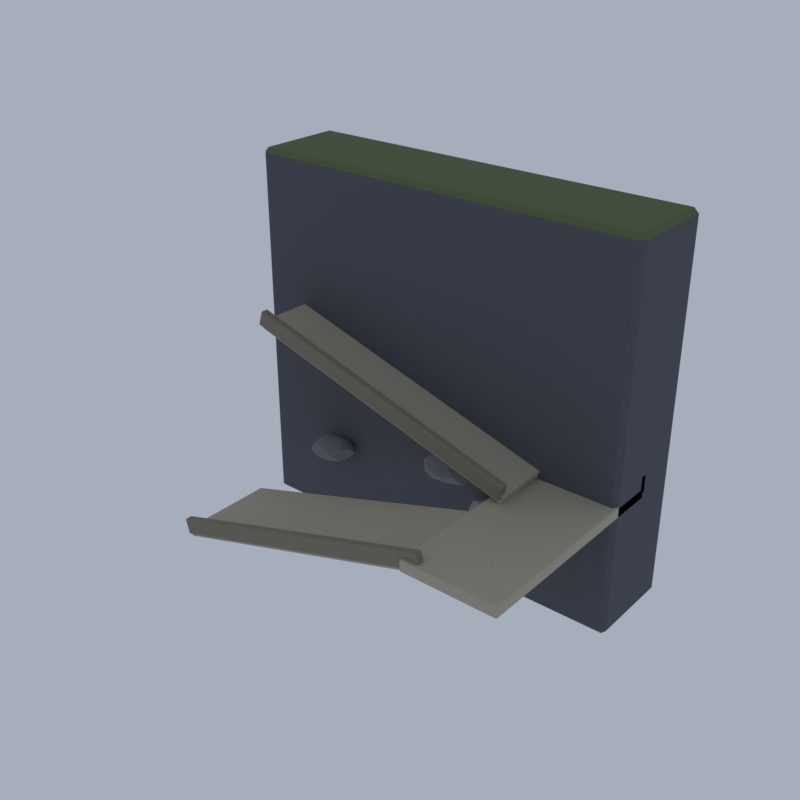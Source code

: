 # Source: F11_07_landmark_trail_07.blend  (saved by Blender 5.2.45; exported with 4.5.12 LTS)
import bpy
from mathutils import Matrix  # noqa: F401  (used for matrix-valued properties, if any)

bpy.ops.wm.read_factory_settings(use_empty=True)
scene = bpy.context.scene
scene.name = 'Scene'

# ---- collections
col_collection = bpy.data.collections.new('Collection'); scene.collection.children.link(col_collection)

# ---- materials (node trees are filled in below, after node groups)
mat_wd_rock_dark_rock = bpy.data.materials.new('wd_rock_dark|Rock')
mat_wd_rock_dark_rock.diffuse_color = (0.0869, 0.09152, 0.1113, 1.0)
mat_wd_moss_grass = bpy.data.materials.new('wd_moss|Grass')
mat_wd_moss_grass.diffuse_color = (0.1113, 0.145, 0.05819, 1.0)
mat_ev_stone_limestone = bpy.data.materials.new('ev_stone|Limestone')
mat_ev_stone_limestone.diffuse_color = (0.4423, 0.3993, 0.3021, 1.0)
mat_ev_stone_dark_cobblestone = bpy.data.materials.new('ev_stone_dark|Cobblestone')
mat_ev_stone_dark_cobblestone.diffuse_color = (0.2195, 0.1975, 0.145, 1.0)
mat_wd_rock_light_rock = bpy.data.materials.new('wd_rock_light|Rock')
mat_wd_rock_light_rock.diffuse_color = (0.3587, 0.3686, 0.4098, 1.0)
mat_wd_rock_grey_rock = bpy.data.materials.new('wd_rock_grey|Rock')
mat_wd_rock_grey_rock.diffuse_color = (0.1905, 0.1975, 0.2195, 1.0)

# ---- material node trees
mat_wd_rock_dark_rock.use_nodes = True; mat_wd_rock_dark_rock.node_tree.nodes.clear()
_N = mat_wd_rock_dark_rock.node_tree.nodes; _L = mat_wd_rock_dark_rock.node_tree.links
n0 = _N.new('ShaderNodeBsdfPrincipled'); n0.name = 'Principled BSDF'; n0.location = (-200, 100)
n0.inputs[0].default_value = (0.0869, 0.09152, 0.1113, 1.0)
n0.inputs[2].default_value = 0.96
n0.inputs[10].default_value = 0.005
n1 = _N.new('ShaderNodeOutputMaterial'); n1.name = 'Material Output'; n1.location = (200, 100)
_L.new(n0.outputs[0], n1.inputs[0])
n1.is_active_output = True
mat_wd_moss_grass.use_nodes = True; mat_wd_moss_grass.node_tree.nodes.clear()
_N = mat_wd_moss_grass.node_tree.nodes; _L = mat_wd_moss_grass.node_tree.links
n0 = _N.new('ShaderNodeBsdfPrincipled'); n0.name = 'Principled BSDF'; n0.location = (-200, 100)
n0.inputs[0].default_value = (0.1113, 0.145, 0.05819, 1.0)
n0.inputs[2].default_value = 1.0
n0.inputs[10].default_value = 0.005
n1 = _N.new('ShaderNodeOutputMaterial'); n1.name = 'Material Output'; n1.location = (200, 100)
_L.new(n0.outputs[0], n1.inputs[0])
n1.is_active_output = True
mat_ev_stone_limestone.use_nodes = True; mat_ev_stone_limestone.node_tree.nodes.clear()
_N = mat_ev_stone_limestone.node_tree.nodes; _L = mat_ev_stone_limestone.node_tree.links
n0 = _N.new('ShaderNodeBsdfPrincipled'); n0.name = 'Principled BSDF'; n0.location = (-200, 100)
n0.inputs[0].default_value = (0.4423, 0.3993, 0.3021, 1.0)
n0.inputs[2].default_value = 0.85
n0.inputs[10].default_value = 0.005
n1 = _N.new('ShaderNodeOutputMaterial'); n1.name = 'Material Output'; n1.location = (200, 100)
_L.new(n0.outputs[0], n1.inputs[0])
n1.is_active_output = True
mat_ev_stone_dark_cobblestone.use_nodes = True; mat_ev_stone_dark_cobblestone.node_tree.nodes.clear()
_N = mat_ev_stone_dark_cobblestone.node_tree.nodes; _L = mat_ev_stone_dark_cobblestone.node_tree.links
n0 = _N.new('ShaderNodeBsdfPrincipled'); n0.name = 'Principled BSDF'; n0.location = (-200, 100)
n0.inputs[0].default_value = (0.2195, 0.1975, 0.145, 1.0)
n0.inputs[2].default_value = 0.9
n0.inputs[10].default_value = 0.005
n1 = _N.new('ShaderNodeOutputMaterial'); n1.name = 'Material Output'; n1.location = (200, 100)
_L.new(n0.outputs[0], n1.inputs[0])
n1.is_active_output = True
mat_wd_rock_light_rock.use_nodes = True; mat_wd_rock_light_rock.node_tree.nodes.clear()
_N = mat_wd_rock_light_rock.node_tree.nodes; _L = mat_wd_rock_light_rock.node_tree.links
n0 = _N.new('ShaderNodeBsdfPrincipled'); n0.name = 'Principled BSDF'; n0.location = (-200, 100)
n0.inputs[0].default_value = (0.3587, 0.3686, 0.4098, 1.0)
n0.inputs[2].default_value = 0.92
n0.inputs[10].default_value = 0.005
n1 = _N.new('ShaderNodeOutputMaterial'); n1.name = 'Material Output'; n1.location = (200, 100)
_L.new(n0.outputs[0], n1.inputs[0])
n1.is_active_output = True
mat_wd_rock_grey_rock.use_nodes = True; mat_wd_rock_grey_rock.node_tree.nodes.clear()
_N = mat_wd_rock_grey_rock.node_tree.nodes; _L = mat_wd_rock_grey_rock.node_tree.links
n0 = _N.new('ShaderNodeBsdfPrincipled'); n0.name = 'Principled BSDF'; n0.location = (-200, 100)
n0.inputs[0].default_value = (0.1905, 0.1975, 0.2195, 1.0)
n0.inputs[2].default_value = 0.95
n0.inputs[10].default_value = 0.005
n1 = _N.new('ShaderNodeOutputMaterial'); n1.name = 'Material Output'; n1.location = (200, 100)
_L.new(n0.outputs[0], n1.inputs[0])
n1.is_active_output = True

# ---- world
world_world = bpy.data.worlds.new('World'); scene.world = world_world
world_world.use_nodes = True; world_world.node_tree.nodes.clear()
_N = world_world.node_tree.nodes; _L = world_world.node_tree.links
n0 = _N.new('ShaderNodeOutputWorld'); n0.name = 'World Output'; n0.location = (200, 100)
n1 = _N.new('ShaderNodeBackground'); n1.name = 'Background'; n1.location = (-200, 100)
n1.inputs[0].default_value = (0.42, 0.47, 0.55, 1.0)
n1.inputs[1].default_value = 0.9
_L.new(n1.outputs[0], n0.inputs[0])
n0.is_active_output = True
world_world.color = (0.05088, 0.05088, 0.05088)
world_world.sun_shadow_jitter_overblur = 0.0

# ---- meshes
me_landmark_trail_07 = bpy.data.meshes.new('landmark_trail_07')
me_landmark_trail_07.from_pydata([(-12.7, 2.8, 0.0), (-12.7, 2.5, 0.3), (-13.0, 2.8, 0.3), (-12.7, 2.5, 23.7), (-12.7, 2.8, 24.0), (-13.0, 2.8, 23.7), (-12.7, 8.2, 0.0), (-13.0, 8.2, 0.3), (-12.7, 8.5, 0.3), (-12.7, 8.2, 24.0), (-12.7, 8.5, 23.7), (-13.0, 8.2, 23.7), (12.7, 2.8, 0.0), (13.0, 2.8, 0.3), (12.7, 2.5, 0.3), (12.7, 2.8, 24.0), (12.7, 2.5, 23.7), (13.0, 2.8, 23.7), (12.7, 8.2, 0.0), (12.7, 8.5, 0.3), (13.0, 8.2, 0.3), (12.7, 8.2, 24.0), (13.0, 8.2, 23.7), (12.7, 8.5, 23.7), (-9.865, -7.95, 2.528), (-9.879, -8.0, 2.576), (-9.927, -7.95, 2.561), (-10.03, -8.0, 3.054), (-10.04, -7.95, 3.102), (-10.07, -7.95, 3.039), (-9.865, -2.05, 2.528), (-9.927, -2.05, 2.561), (-9.879, -2.0, 2.576), (-10.04, -2.05, 3.102), (-10.03, -2.0, 3.054), (-10.07, -2.05, 3.039), (8.04, -7.95, 7.998), (8.073, -7.95, 8.061), (8.025, -8.0, 8.046), (7.865, -7.95, 8.572), (7.879, -8.0, 8.524), (7.927, -7.95, 8.539), (8.04, -2.05, 7.998), (8.025, -2.0, 8.046), (8.073, -2.05, 8.061), (7.865, -2.05, 8.572), (7.927, -2.05, 8.539), (7.879, -2.0, 8.524), (-9.806, -8.2, 2.836), (-9.821, -8.25, 2.884), (-9.869, -8.2, 2.87), (-10.08, -8.25, 3.745), (-10.1, -8.2, 3.793), (-10.13, -8.2, 3.73), (-9.806, -7.8, 2.836), (-9.869, -7.8, 2.87), (-9.821, -7.75, 2.884), (-10.1, -7.8, 3.793), (-10.08, -7.75, 3.745), (-10.13, -7.8, 3.73), (8.098, -8.2, 8.307), (8.131, -8.2, 8.37), (8.084, -8.25, 8.355), (7.806, -8.2, 9.264), (7.821, -8.25, 9.216), (7.869, -8.2, 9.23), (8.098, -7.8, 8.307), (8.084, -7.75, 8.355), (8.131, -7.8, 8.37), (7.806, -7.8, 9.264), (7.869, -7.8, 9.23), (7.821, -7.75, 9.216), (7.06, -8.44, 7.95), (7.06, -8.5, 8.01), (7.0, -8.44, 8.01), (7.06, -8.5, 8.59), (7.06, -8.44, 8.65), (7.0, -8.44, 8.59), (7.06, 5.44, 7.95), (7.0, 5.44, 8.01), (7.06, 5.5, 8.01), (7.06, 5.44, 8.65), (7.06, 5.5, 8.59), (7.0, 5.44, 8.59), (12.94, -8.44, 7.95), (13.0, -8.44, 8.01), (12.94, -8.5, 8.01), (12.94, -8.44, 8.65), (12.94, -8.5, 8.59), (13.0, -8.44, 8.59), (12.94, 5.44, 7.95), (12.94, 5.5, 8.01), (13.0, 5.44, 8.01), (12.94, 5.44, 8.65), (13.0, 5.44, 8.59), (12.94, 5.5, 8.59), (7.05, 5.2, 8.3), (7.05, 5.15, 8.35), (7.0, 5.2, 8.35), (7.05, 5.15, 9.45), (7.05, 5.2, 9.5), (7.0, 5.2, 9.45), (7.05, 5.6, 8.3), (7.0, 5.6, 8.35), (7.05, 5.65, 8.35), (7.05, 5.6, 9.5), (7.05, 5.65, 9.45), (7.0, 5.6, 9.45), (12.95, 5.2, 8.3), (13.0, 5.2, 8.35), (12.95, 5.15, 8.35), (12.95, 5.2, 9.5), (12.95, 5.15, 9.45), (13.0, 5.2, 9.45), (12.95, 5.6, 8.3), (12.95, 5.65, 8.35), (13.0, 5.6, 8.35), (12.95, 5.6, 9.5), (13.0, 5.6, 9.45), (12.95, 5.65, 9.45), (8.038, -0.95, 9.202), (8.024, -1.0, 9.154), (8.072, -0.95, 9.139), (7.88, -1.0, 8.675), (7.866, -0.95, 8.627), (7.928, -0.95, 8.661), (8.038, 4.95, 9.202), (8.072, 4.95, 9.139), (8.024, 5.0, 9.154), (7.866, 4.95, 8.627), (7.88, 5.0, 8.675), (7.928, 4.95, 8.661), (-9.866, -0.95, 14.57), (-9.928, -0.95, 14.54), (-9.88, -1.0, 14.53), (-10.04, -0.95, 14.0), (-10.02, -1.0, 14.05), (-10.07, -0.95, 14.06), (-9.866, 4.95, 14.57), (-9.88, 5.0, 14.53), (-9.928, 4.95, 14.54), (-10.04, 4.95, 14.0), (-10.07, 4.95, 14.06), (-10.02, 5.0, 14.05), (8.096, -1.2, 9.893), (8.081, -1.25, 9.845), (8.129, -1.2, 9.831), (7.823, -1.25, 8.983), (7.808, -1.2, 8.935), (7.871, -1.2, 8.969), (8.096, -0.8, 9.893), (8.129, -0.8, 9.831), (8.081, -0.75, 9.845), (7.808, -0.8, 8.935), (7.823, -0.75, 8.983), (7.871, -0.8, 8.969), (-9.808, -1.2, 15.26), (-9.871, -1.2, 15.23), (-9.823, -1.25, 15.22), (-10.1, -1.2, 14.31), (-10.08, -1.25, 14.35), (-10.13, -1.2, 14.37), (-9.808, -0.8, 15.26), (-9.823, -0.75, 15.22), (-9.871, -0.8, 15.23), (-10.1, -0.8, 14.31), (-10.13, -0.8, 14.37), (-10.08, -0.75, 14.35), (5.639, 1.5, 5.398), (6.752, 0.826, 5.47), (5.187, 0.3408, 5.467), (4.362, 1.5, 5.475), (5.222, 2.569, 5.472), (6.596, 2.08, 5.479), (6.11, 0.2923, 6.238), (4.619, 0.8825, 6.162), (4.666, 2.089, 6.145), (6.075, 2.619, 6.206), (7.06, 1.5, 6.208), (5.639, 1.5, 6.695), (5.384, 0.8467, 5.414), (6.283, 1.11, 5.418), (6.031, 0.4956, 5.462), (6.786, 1.5, 5.469), (6.176, 1.825, 5.437), (4.868, 1.5, 5.422), (4.559, 0.846, 5.458), (5.394, 2.129, 5.418), (4.541, 2.165, 5.457), (5.988, 2.394, 5.47), (7.285, 1.054, 5.794), (6.973, 1.861, 5.794), (5.639, 0.3047, 5.794), (6.546, 0.4592, 5.794), (4.276, 1.131, 5.794), (4.774, 0.5077, 5.794), (4.825, 2.434, 5.794), (4.163, 1.9, 5.794), (6.377, 2.347, 5.794), (5.639, 2.78, 5.794), (6.721, 0.845, 6.276), (5.309, 0.6544, 6.178), (4.352, 1.5, 6.258), (5.268, 2.451, 6.226), (6.699, 2.142, 6.266), (5.862, 0.9291, 6.474), (6.516, 1.5, 6.622), (4.972, 1.096, 6.572), (5.049, 1.857, 6.483), (5.846, 2.031, 6.426), (-6.8, 1.5, 5.323), (-5.73, 0.8521, 5.396), (-7.208, 0.4539, 5.396), (-8.064, 1.5, 5.398), (-7.114, 2.307, 5.409), (-5.688, 2.173, 5.393), (-6.392, 0.454, 6.082), (-7.757, 0.9207, 6.042), (-7.914, 2.174, 6.098), (-6.408, 2.506, 6.067), (-5.49, 1.5, 6.079), (-6.8, 1.5, 6.432), (-7.043, 0.8775, 5.342), (-6.183, 1.127, 5.346), (-6.404, 0.4836, 5.384), (-5.609, 1.5, 5.389), (-6.107, 1.92, 5.332), (-7.5, 1.5, 5.354), (-7.712, 0.9475, 5.393), (-7.022, 2.069, 5.352), (-7.64, 2.009, 5.397), (-6.42, 2.475, 5.387), (-5.635, 1.185, 5.697), (-5.301, 1.906, 5.697), (-6.8, 0.3403, 5.697), (-5.954, 0.5293, 5.697), (-8.246, 1.108, 5.697), (-7.749, 0.4115, 5.697), (-7.568, 2.381, 5.697), (-8.419, 1.938, 5.697), (-5.88, 2.556, 5.697), (-6.8, 2.764, 5.697), (-5.796, 0.892, 6.144), (-7.176, 0.5345, 6.136), (-7.927, 1.5, 6.103), (-7.148, 2.393, 6.103), (-5.789, 2.112, 6.147), (-6.6, 0.9866, 6.308), (-5.997, 1.5, 6.455), (-7.302, 1.196, 6.283), (-7.283, 1.793, 6.261), (-6.595, 2.027, 6.324), (9.028, 1.5, 4.656), (10.3, 0.7312, 4.753), (8.674, 0.5919, 4.779), (7.581, 1.5, 4.758), (8.517, 2.809, 4.749), (10.15, 2.18, 4.761), (9.529, 0.2133, 5.587), (7.8, 0.7567, 5.556), (7.831, 2.225, 5.544), (9.468, 2.629, 5.528), (10.56, 1.5, 5.56), (9.028, 1.5, 5.964), (8.782, 0.8689, 4.709), (9.845, 1.005, 4.679), (9.418, 0.5001, 4.754), (10.46, 1.5, 4.744), (9.754, 1.94, 4.695), (8.058, 1.5, 4.684), (7.917, 0.8274, 4.747), (8.7, 2.341, 4.672), (7.858, 2.208, 4.744), (9.43, 2.532, 4.751), (10.68, 1.052, 5.113), (10.59, 1.924, 5.113), (9.028, 0.3379, 5.113), (10.04, 0.342, 5.113), (7.436, 1.069, 5.113), (8.095, 0.4306, 5.113), (8.014, 2.662, 5.113), (7.751, 1.846, 5.113), (10.13, 2.762, 5.113), (9.028, 3.046, 5.113), (10.33, 0.7087, 5.695), (8.61, 0.4275, 5.601), (7.835, 1.5, 5.543), (8.605, 2.585, 5.607), (10.1, 2.149, 5.591), (9.34, 0.6993, 6.067), (9.975, 1.5, 6.007), (8.374, 1.104, 5.876), (8.398, 1.881, 5.848), (9.25, 2.07, 5.792), (2.789, 1.5, 7.504), (4.166, 0.6661, 7.576), (2.28, 0.1962, 7.578), (1.035, 1.5, 7.573), (2.404, 2.486, 7.596), (4.158, 2.329, 7.576), (3.221, 0.3913, 8.358), (1.428, 0.6759, 8.441), (1.613, 2.212, 8.374), (3.351, 2.942, 8.481), (4.206, 1.5, 8.363), (2.789, 1.5, 9.017), (2.445, 0.6179, 7.493), (3.545, 1.042, 7.518), (3.261, 0.2894, 7.568), (4.256, 1.5, 7.571), (3.444, 1.897, 7.536), (1.807, 1.5, 7.511), (1.339, 0.6223, 7.553), (2.485, 2.279, 7.511), (1.678, 2.172, 7.576), (3.286, 2.776, 7.563), (4.214, 1.114, 7.95), (4.644, 2.002, 7.95), (2.789, 0.01253, 7.95), (3.762, 0.3842, 7.95), (1.001, 1.016, 7.95), (1.762, 0.3228, 7.95), (1.908, 2.511, 7.95), (1.254, 1.916, 7.95), (3.886, 2.758, 7.95), (2.789, 2.959, 7.95), (3.712, 0.9411, 8.362), (2.369, 0.4233, 8.44), (1.437, 1.5, 8.438), (2.286, 2.79, 8.537), (4.053, 2.265, 8.513), (3.065, 0.7905, 8.795), (3.619, 1.5, 8.733), (2.041, 1.047, 8.822), (1.994, 1.981, 8.877), (3.115, 2.336, 8.946)], [], [(0, 1, 2), (3, 4, 5), (6, 7, 8), (9, 10, 11), (12, 13, 14), (15, 16, 17), (18, 19, 20), (21, 22, 23), (6, 0, 2, 7), (1, 3, 5, 2), (4, 9, 11, 5), (10, 8, 7, 11), (18, 6, 8, 19), (9, 21, 23, 10), (22, 20, 19, 23), (12, 18, 20, 13), (21, 15, 17, 22), (16, 14, 13, 17), (0, 12, 14, 1), (15, 4, 3, 16), (6, 18, 12, 0), (2, 5, 11, 7), (14, 16, 3, 1), (21, 9, 4, 15), (8, 10, 23, 19), (20, 22, 17, 13), (24, 25, 26), (27, 28, 29), (30, 31, 32), (33, 34, 35), (36, 37, 38), (39, 40, 41), (42, 43, 44), (45, 46, 47), (30, 24, 26, 31), (25, 27, 29, 26), (28, 33, 35, 29), (34, 32, 31, 35), (42, 30, 32, 43), (33, 45, 47, 34), (46, 44, 43, 47), (36, 42, 44, 37), (45, 39, 41, 46), (40, 38, 37, 41), (24, 36, 38, 25), (39, 28, 27, 40), (30, 42, 36, 24), (26, 29, 35, 31), (38, 40, 27, 25), (45, 33, 28, 39), (32, 34, 47, 43), (44, 46, 41, 37), (48, 49, 50), (51, 52, 53), (54, 55, 56), (57, 58, 59), (60, 61, 62), (63, 64, 65), (66, 67, 68), (69, 70, 71), (54, 48, 50, 55), (49, 51, 53, 50), (52, 57, 59, 53), (58, 56, 55, 59), (66, 54, 56, 67), (57, 69, 71, 58), (70, 68, 67, 71), (60, 66, 68, 61), (69, 63, 65, 70), (64, 62, 61, 65), (48, 60, 62, 49), (63, 52, 51, 64), (54, 66, 60, 48), (50, 53, 59, 55), (62, 64, 51, 49), (69, 57, 52, 63), (56, 58, 71, 67), (68, 70, 65, 61), (72, 73, 74), (75, 76, 77), (78, 79, 80), (81, 82, 83), (84, 85, 86), (87, 88, 89), (90, 91, 92), (93, 94, 95), (78, 72, 74, 79), (73, 75, 77, 74), (76, 81, 83, 77), (82, 80, 79, 83), (90, 78, 80, 91), (81, 93, 95, 82), (94, 92, 91, 95), (84, 90, 92, 85), (93, 87, 89, 94), (88, 86, 85, 89), (72, 84, 86, 73), (87, 76, 75, 88), (78, 90, 84, 72), (74, 77, 83, 79), (86, 88, 75, 73), (93, 81, 76, 87), (80, 82, 95, 91), (92, 94, 89, 85), (96, 97, 98), (99, 100, 101), (102, 103, 104), (105, 106, 107), (108, 109, 110), (111, 112, 113), (114, 115, 116), (117, 118, 119), (102, 96, 98, 103), (97, 99, 101, 98), (100, 105, 107, 101), (106, 104, 103, 107), (114, 102, 104, 115), (105, 117, 119, 106), (118, 116, 115, 119), (108, 114, 116, 109), (117, 111, 113, 118), (112, 110, 109, 113), (96, 108, 110, 97), (111, 100, 99, 112), (102, 114, 108, 96), (98, 101, 107, 103), (110, 112, 99, 97), (117, 105, 100, 111), (104, 106, 119, 115), (116, 118, 113, 109), (120, 121, 122), (123, 124, 125), (126, 127, 128), (129, 130, 131), (132, 133, 134), (135, 136, 137), (138, 139, 140), (141, 142, 143), (126, 120, 122, 127), (121, 123, 125, 122), (124, 129, 131, 125), (130, 128, 127, 131), (138, 126, 128, 139), (129, 141, 143, 130), (142, 140, 139, 143), (132, 138, 140, 133), (141, 135, 137, 142), (136, 134, 133, 137), (120, 132, 134, 121), (135, 124, 123, 136), (126, 138, 132, 120), (122, 125, 131, 127), (134, 136, 123, 121), (141, 129, 124, 135), (128, 130, 143, 139), (140, 142, 137, 133), (144, 145, 146), (147, 148, 149), (150, 151, 152), (153, 154, 155), (156, 157, 158), (159, 160, 161), (162, 163, 164), (165, 166, 167), (150, 144, 146, 151), (145, 147, 149, 146), (148, 153, 155, 149), (154, 152, 151, 155), (162, 150, 152, 163), (153, 165, 167, 154), (166, 164, 163, 167), (156, 162, 164, 157), (165, 159, 161, 166), (160, 158, 157, 161), (144, 156, 158, 145), (159, 148, 147, 160), (150, 162, 156, 144), (146, 149, 155, 151), (158, 160, 147, 145), (165, 153, 148, 159), (152, 154, 167, 163), (164, 166, 161, 157), (168, 181, 180), (169, 181, 183), (168, 180, 185), (168, 185, 187), (168, 187, 184), (169, 183, 190), (170, 182, 192), (171, 186, 194), (172, 188, 196), (173, 189, 198), (169, 190, 193), (170, 192, 195), (171, 194, 197), (172, 196, 199), (173, 198, 191), (174, 200, 205), (175, 201, 207), (176, 202, 208), (177, 203, 209), (178, 204, 206), (206, 209, 179), (206, 204, 209), (204, 177, 209), (209, 208, 179), (209, 203, 208), (203, 176, 208), (208, 207, 179), (208, 202, 207), (202, 175, 207), (207, 205, 179), (207, 201, 205), (201, 174, 205), (205, 206, 179), (205, 200, 206), (200, 178, 206), (191, 204, 178), (191, 198, 204), (198, 177, 204), (199, 203, 177), (199, 196, 203), (196, 176, 203), (197, 202, 176), (197, 194, 202), (194, 175, 202), (195, 201, 175), (195, 192, 201), (192, 174, 201), (193, 200, 174), (193, 190, 200), (190, 178, 200), (198, 199, 177), (198, 189, 199), (189, 172, 199), (196, 197, 176), (196, 188, 197), (188, 171, 197), (194, 195, 175), (194, 186, 195), (186, 170, 195), (192, 193, 174), (192, 182, 193), (182, 169, 193), (190, 191, 178), (190, 183, 191), (183, 173, 191), (184, 189, 173), (184, 187, 189), (187, 172, 189), (187, 188, 172), (187, 185, 188), (185, 171, 188), (185, 186, 171), (185, 180, 186), (180, 170, 186), (183, 184, 173), (183, 181, 184), (181, 168, 184), (180, 182, 170), (180, 181, 182), (181, 169, 182), (210, 223, 222), (211, 223, 225), (210, 222, 227), (210, 227, 229), (210, 229, 226), (211, 225, 232), (212, 224, 234), (213, 228, 236), (214, 230, 238), (215, 231, 240), (211, 232, 235), (212, 234, 237), (213, 236, 239), (214, 238, 241), (215, 240, 233), (216, 242, 247), (217, 243, 249), (218, 244, 250), (219, 245, 251), (220, 246, 248), (248, 251, 221), (248, 246, 251), (246, 219, 251), (251, 250, 221), (251, 245, 250), (245, 218, 250), (250, 249, 221), (250, 244, 249), (244, 217, 249), (249, 247, 221), (249, 243, 247), (243, 216, 247), (247, 248, 221), (247, 242, 248), (242, 220, 248), (233, 246, 220), (233, 240, 246), (240, 219, 246), (241, 245, 219), (241, 238, 245), (238, 218, 245), (239, 244, 218), (239, 236, 244), (236, 217, 244), (237, 243, 217), (237, 234, 243), (234, 216, 243), (235, 242, 216), (235, 232, 242), (232, 220, 242), (240, 241, 219), (240, 231, 241), (231, 214, 241), (238, 239, 218), (238, 230, 239), (230, 213, 239), (236, 237, 217), (236, 228, 237), (228, 212, 237), (234, 235, 216), (234, 224, 235), (224, 211, 235), (232, 233, 220), (232, 225, 233), (225, 215, 233), (226, 231, 215), (226, 229, 231), (229, 214, 231), (229, 230, 214), (229, 227, 230), (227, 213, 230), (227, 228, 213), (227, 222, 228), (222, 212, 228), (225, 226, 215), (225, 223, 226), (223, 210, 226), (222, 224, 212), (222, 223, 224), (223, 211, 224), (252, 265, 264), (253, 265, 267), (252, 264, 269), (252, 269, 271), (252, 271, 268), (253, 267, 274), (254, 266, 276), (255, 270, 278), (256, 272, 280), (257, 273, 282), (253, 274, 277), (254, 276, 279), (255, 278, 281), (256, 280, 283), (257, 282, 275), (258, 284, 289), (259, 285, 291), (260, 286, 292), (261, 287, 293), (262, 288, 290), (290, 293, 263), (290, 288, 293), (288, 261, 293), (293, 292, 263), (293, 287, 292), (287, 260, 292), (292, 291, 263), (292, 286, 291), (286, 259, 291), (291, 289, 263), (291, 285, 289), (285, 258, 289), (289, 290, 263), (289, 284, 290), (284, 262, 290), (275, 288, 262), (275, 282, 288), (282, 261, 288), (283, 287, 261), (283, 280, 287), (280, 260, 287), (281, 286, 260), (281, 278, 286), (278, 259, 286), (279, 285, 259), (279, 276, 285), (276, 258, 285), (277, 284, 258), (277, 274, 284), (274, 262, 284), (282, 283, 261), (282, 273, 283), (273, 256, 283), (280, 281, 260), (280, 272, 281), (272, 255, 281), (278, 279, 259), (278, 270, 279), (270, 254, 279), (276, 277, 258), (276, 266, 277), (266, 253, 277), (274, 275, 262), (274, 267, 275), (267, 257, 275), (268, 273, 257), (268, 271, 273), (271, 256, 273), (271, 272, 256), (271, 269, 272), (269, 255, 272), (269, 270, 255), (269, 264, 270), (264, 254, 270), (267, 268, 257), (267, 265, 268), (265, 252, 268), (264, 266, 254), (264, 265, 266), (265, 253, 266), (294, 307, 306), (295, 307, 309), (294, 306, 311), (294, 311, 313), (294, 313, 310), (295, 309, 316), (296, 308, 318), (297, 312, 320), (298, 314, 322), (299, 315, 324), (295, 316, 319), (296, 318, 321), (297, 320, 323), (298, 322, 325), (299, 324, 317), (300, 326, 331), (301, 327, 333), (302, 328, 334), (303, 329, 335), (304, 330, 332), (332, 335, 305), (332, 330, 335), (330, 303, 335), (335, 334, 305), (335, 329, 334), (329, 302, 334), (334, 333, 305), (334, 328, 333), (328, 301, 333), (333, 331, 305), (333, 327, 331), (327, 300, 331), (331, 332, 305), (331, 326, 332), (326, 304, 332), (317, 330, 304), (317, 324, 330), (324, 303, 330), (325, 329, 303), (325, 322, 329), (322, 302, 329), (323, 328, 302), (323, 320, 328), (320, 301, 328), (321, 327, 301), (321, 318, 327), (318, 300, 327), (319, 326, 300), (319, 316, 326), (316, 304, 326), (324, 325, 303), (324, 315, 325), (315, 298, 325), (322, 323, 302), (322, 314, 323), (314, 297, 323), (320, 321, 301), (320, 312, 321), (312, 296, 321), (318, 319, 300), (318, 308, 319), (308, 295, 319), (316, 317, 304), (316, 309, 317), (309, 299, 317), (310, 315, 299), (310, 313, 315), (313, 298, 315), (313, 314, 298), (313, 311, 314), (311, 297, 314), (311, 312, 297), (311, 306, 312), (306, 296, 312), (309, 310, 299), (309, 307, 310), (307, 294, 310), (306, 308, 296), (306, 307, 308), (307, 295, 308)])
me_landmark_trail_07.polygons.foreach_set('use_smooth', [True] * 502)
me_landmark_trail_07.polygons.foreach_set('material_index', [0, 0, 0, 1, 0, 1, 0, 1, 0, 0, 1, 0, 0, 1, 0, 0, 1, 0, 0, 1, 0, 0, 0, 1, 0, 0, 2, 2, 2, 2, 2, 2, 2, 2, 2, 2, 2, 2, 2, 2, 2, 2, 2, 2, 2, 2, 2, 2, 2, 2, 2, 2, 3, 3, 3, 3, 3, 3, 3, 3, 3, 3, 3, 3, 3, 3, 3, 3, 3, 3, 3, 3, 3, 3, 3, 3, 3, 3, 2, 2, 2, 2, 2, 2, 2, 2, 2, 2, 2, 2, 2, 2, 2, 2, 2, 2, 2, 2, 2, 2, 2, 2, 2, 2, 3, 3, 3, 3, 3, 3, 3, 3, 3, 3, 3, 3, 3, 3, 3, 3, 3, 3, 3, 3, 3, 3, 3, 3, 3, 3, 2, 2, 2, 2, 2, 2, 2, 2, 2, 2, 2, 2, 2, 2, 2, 2, 2, 2, 2, 2, 2, 2, 2, 2, 2, 2, 3, 3, 3, 3, 3, 3, 3, 3, 3, 3, 3, 3, 3, 3, 3, 3, 3, 3, 3, 3, 3, 3, 3, 3, 3, 3, 4, 4, 4, 4, 4, 4, 4, 4, 4, 4, 4, 4, 4, 4, 4, 4, 4, 4, 4, 4, 4, 4, 4, 4, 4, 4, 4, 4, 4, 4, 4, 4, 4, 4, 4, 4, 4, 4, 4, 4, 4, 4, 4, 4, 4, 4, 4, 4, 4, 4, 4, 4, 4, 4, 4, 4, 4, 4, 4, 4, 4, 4, 4, 4, 4, 4, 4, 4, 4, 4, 4, 4, 4, 4, 4, 4, 4, 4, 4, 4, 5, 5, 5, 5, 5, 5, 5, 5, 5, 5, 5, 5, 5, 5, 5, 5, 5, 5, 5, 5, 5, 5, 5, 5, 5, 5, 5, 5, 5, 5, 5, 5, 5, 5, 5, 5, 5, 5, 5, 5, 5, 5, 5, 5, 5, 5, 5, 5, 5, 5, 5, 5, 5, 5, 5, 5, 5, 5, 5, 5, 5, 5, 5, 5, 5, 5, 5, 5, 5, 5, 5, 5, 5, 5, 5, 5, 5, 5, 5, 5, 4, 4, 4, 4, 4, 4, 4, 4, 4, 4, 4, 4, 4, 4, 4, 4, 4, 4, 4, 4, 4, 4, 4, 4, 4, 4, 4, 4, 4, 4, 4, 4, 4, 4, 4, 4, 4, 4, 4, 4, 4, 4, 4, 4, 4, 4, 4, 4, 4, 4, 4, 4, 4, 4, 4, 4, 4, 4, 4, 4, 4, 4, 4, 4, 4, 4, 4, 4, 4, 4, 4, 4, 4, 4, 4, 4, 4, 4, 4, 4, 5, 5, 5, 5, 5, 5, 5, 5, 5, 5, 5, 5, 5, 5, 5, 5, 5, 5, 5, 5, 5, 5, 5, 5, 5, 5, 5, 5, 5, 5, 5, 5, 5, 5, 5, 5, 5, 5, 5, 5, 5, 5, 5, 5, 5, 5, 5, 5, 5, 5, 5, 5, 5, 5, 5, 5, 5, 5, 5, 5, 5, 5, 5, 5, 5, 5, 5, 5, 5, 5, 5, 5, 5, 5, 5, 5, 5, 5, 5, 5])
_k = set([(0, 1), (0, 2), (0, 6), (0, 12), (1, 2), (1, 3), (1, 14), (2, 5), (2, 7), (3, 4), (3, 5), (3, 16), (4, 5), (4, 9), (4, 15), (5, 11), (6, 7), (6, 8), (6, 18), (7, 8), (7, 11), (8, 10), (8, 19), (9, 10), (9, 11), (9, 21), (10, 11), (10, 23), (12, 13), (12, 14), (12, 18), (13, 14), (13, 17), (13, 20), (14, 16), (15, 16), (15, 17), (15, 21), (16, 17), (17, 22), (18, 19), (18, 20), (19, 20), (19, 23), (20, 22), (21, 22), (21, 23), (22, 23), (24, 25), (24, 26), (24, 30), (24, 36), (25, 26), (25, 27), (25, 38), (26, 29), (26, 31), (27, 28), (27, 29), (27, 40), (28, 29), (28, 33), (28, 39), (29, 35), (30, 31), (30, 32), (30, 42), (31, 32), (31, 35), (32, 34), (32, 43), (33, 34), (33, 35), (33, 45), (34, 35), (34, 47), (36, 37), (36, 38), (36, 42), (37, 38), (37, 41), (37, 44), (38, 40), (39, 40), (39, 41), (39, 45), (40, 41), (41, 46), (42, 43), (42, 44), (43, 44), (43, 47), (44, 46), (45, 46), (45, 47), (46, 47), (48, 49), (48, 50), (48, 54), (48, 60), (49, 50), (49, 51), (49, 62), (50, 53), (50, 55), (51, 52), (51, 53), (51, 64), (52, 53), (52, 57), (52, 63), (53, 59), (54, 55), (54, 56), (54, 66), (55, 56), (55, 59), (56, 58), (56, 67), (57, 58), (57, 59), (57, 69), (58, 59), (58, 71), (60, 61), (60, 62), (60, 66), (61, 62), (61, 65), (61, 68), (62, 64), (63, 64), (63, 65), (63, 69), (64, 65), (65, 70), (66, 67), (66, 68), (67, 68), (67, 71), (68, 70), (69, 70), (69, 71), (70, 71), (72, 73), (72, 74), (72, 78), (72, 84), (73, 74), (73, 75), (73, 86), (74, 77), (74, 79), (75, 76), (75, 77), (75, 88), (76, 77), (76, 81), (76, 87), (77, 83), (78, 79), (78, 80), (78, 90), (79, 80), (79, 83), (80, 82), (80, 91), (81, 82), (81, 83), (81, 93), (82, 83), (82, 95), (84, 85), (84, 86), (84, 90), (85, 86), (85, 89), (85, 92), (86, 88), (87, 88), (87, 89), (87, 93), (88, 89), (89, 94), (90, 91), (90, 92), (91, 92), (91, 95), (92, 94), (93, 94), (93, 95), (94, 95), (96, 97), (96, 98), (96, 102), (96, 108), (97, 98), (97, 99), (97, 110), (98, 101), (98, 103), (99, 100), (99, 101), (99, 112), (100, 101), (100, 105), (100, 111), (101, 107), (102, 103), (102, 104), (102, 114), (103, 104), (103, 107), (104, 106), (104, 115), (105, 106), (105, 107), (105, 117), (106, 107), (106, 119), (108, 109), (108, 110), (108, 114), (109, 110), (109, 113), (109, 116), (110, 112), (111, 112), (111, 113), (111, 117), (112, 113), (113, 118), (114, 115), (114, 116), (115, 116), (115, 119), (116, 118), (117, 118), (117, 119), (118, 119), (120, 121), (120, 122), (120, 126), (120, 132), (121, 122), (121, 123), (121, 134), (122, 125), (122, 127), (123, 124), (123, 125), (123, 136), (124, 125), (124, 129), (124, 135), (125, 131), (126, 127), (126, 128), (126, 138), (127, 128), (127, 131), (128, 130), (128, 139), (129, 130), (129, 131), (129, 141), (130, 131), (130, 143), (132, 133), (132, 134), (132, 138), (133, 134), (133, 137), (133, 140), (134, 136), (135, 136), (135, 137), (135, 141), (136, 137), (137, 142), (138, 139), (138, 140), (139, 140), (139, 143), (140, 142), (141, 142), (141, 143), (142, 143), (144, 145), (144, 146), (144, 150), (144, 156), (145, 146), (145, 147), (145, 158), (146, 149), (146, 151), (147, 148), (147, 149), (147, 160), (148, 149), (148, 153), (148, 159), (149, 155), (150, 151), (150, 152), (150, 162), (151, 152), (151, 155), (152, 154), (152, 163), (153, 154), (153, 155), (153, 165), (154, 155), (154, 167), (156, 157), (156, 158), (156, 162), (157, 158), (157, 161), (157, 164), (158, 160), (159, 160), (159, 161), (159, 165), (160, 161), (161, 166), (162, 163), (162, 164), (163, 164), (163, 167), (164, 166), (165, 166), (165, 167), (166, 167), (169, 182), (169, 190), (170, 182), (170, 186), (170, 192), (170, 195), (171, 186), (171, 188), (172, 188), (172, 189), (172, 199), (173, 183), (173, 189), (173, 191), (174, 192), (174, 193), (174, 200), (174, 201), (175, 195), (175, 207), (177, 199), (177, 203), (177, 204), (178, 190), (178, 204), (178, 206), (179, 206), (179, 207), (186, 194), (188, 197), (190, 191), (190, 193), (190, 200), (191, 204), (194, 197), (196, 197), (197, 202), (202, 207), (204, 206), (211, 224), (211, 225), (211, 235), (212, 224), (212, 228), (212, 237), (213, 228), (213, 239), (214, 230), (215, 225), (215, 231), (215, 233), (215, 240), (216, 235), (216, 242), (216, 243), (218, 239), (218, 245), (220, 233), (220, 242), (225, 233), (233, 240), (234, 237), (235, 242), (236, 237), (236, 239), (237, 243), (238, 239), (238, 241), (240, 241), (242, 248), (246, 248), (253, 266), (253, 267), (253, 274), (253, 277), (254, 266), (254, 270), (255, 270), (255, 272), (255, 278), (256, 272), (256, 273), (256, 280), (256, 283), (257, 267), (257, 282), (258, 277), (258, 284), (258, 285), (259, 278), (259, 285), (259, 291), (260, 280), (260, 286), (260, 287), (262, 275), (262, 284), (270, 279), (272, 280), (274, 275), (274, 284), (275, 282), (276, 279), (280, 283), (282, 283), (289, 290), (289, 291), (295, 308), (295, 309), (295, 316), (295, 319), (296, 308), (296, 312), (296, 318), (297, 312), (297, 314), (297, 320), (297, 323), (298, 314), (299, 309), (299, 315), (299, 317), (300, 319), (300, 331), (301, 320), (301, 321), (301, 333), (302, 323), (302, 329), (303, 324), (303, 329), (303, 330), (304, 317), (309, 317), (312, 320), (312, 321), (315, 325), (316, 317), (317, 324), (317, 330), (318, 319), (318, 321)])
me_landmark_trail_07.attributes.new('sharp_edge', 'BOOLEAN', 'EDGE').data.foreach_set('value', [ (min(e.vertices), max(e.vertices)) in _k for e in me_landmark_trail_07.edges])
me_landmark_trail_07.materials.append(mat_wd_rock_dark_rock)
me_landmark_trail_07.materials.append(mat_wd_moss_grass)
me_landmark_trail_07.materials.append(mat_ev_stone_limestone)
me_landmark_trail_07.materials.append(mat_ev_stone_dark_cobblestone)
me_landmark_trail_07.materials.append(mat_wd_rock_light_rock)
me_landmark_trail_07.materials.append(mat_wd_rock_grey_rock)
me_landmark_trail_07.update()

# ---- objects
ob_landmark_trail_07 = bpy.data.objects.new('landmark_trail_07', me_landmark_trail_07)

# ---- transforms, parenting, visibility, modifiers, constraints
ob_landmark_trail_07.location = (0.0, 0.0, 0.0)

# ---- collection membership
scene.collection.objects.link(ob_landmark_trail_07)

# ---- scene / render settings (as saved in the file)
scene.frame_start = 1; scene.frame_end = 250; scene.frame_set(1)
scene.render.engine = 'CYCLES'
scene.render.resolution_x = 420
scene.render.resolution_y = 420
scene.render.bake_bias = 0.0
scene.render.bake_samples = 0
scene.render.compositor_device = 'GPU'
scene.cycles.samples = 24
scene.cycles.adaptive_threshold = 0.05
scene.cycles.max_bounces = 4
scene.cycles.diffuse_bounces = 2
scene.cycles.glossy_bounces = 2
scene.cycles.transmission_bounces = 2
scene.cycles.transparent_max_bounces = 4
scene.eevee.taa_render_samples = 48
scene.eevee.use_volume_custom_range = False
scene.eevee.fast_gi_thickness_near = 0.1
scene.eevee.fast_gi_thickness_far = 0.0
scene.eevee.ray_tracing_options.screen_trace_thickness = 0.1
scene.view_settings.view_transform = 'Standard'
bpy.context.view_layer.update()

# ---- added for rendering (the .blend has no active camera): camera
cam_auto = bpy.data.cameras.new('AutoCamera')
cam_auto.lens = 50.0
cam_auto.sensor_width = 36.0
cam_auto.clip_end = 1000.0
ob_auto_camera = bpy.data.objects.new('AutoCamera', cam_auto)
scene.collection.objects.link(ob_auto_camera)
ob_auto_camera.location = (36.3202, -43.5843, 41.0562)
ob_auto_camera.rotation_euler = (1.09748, -7.21219e-08, 0.694738)
scene.camera = ob_auto_camera
bpy.context.view_layer.update()

